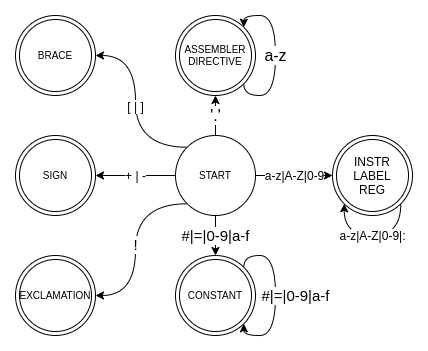

The diagram above was exported from draw.io. Its source (the exported page's mxGraphModel, read from the mxfile embedded in the PNG):
<mxGraphModel dx="1350" dy="774" grid="1" gridSize="10" guides="1" tooltips="1" connect="1" arrows="1" fold="1" page="1" pageScale="1.5" pageWidth="1169" pageHeight="826" background="none" math="0" shadow="0">
  <root>
    <mxCell id="0" style=";html=1;" />
    <mxCell id="1" style=";html=1;" parent="0" />
    <mxCell id="46ca1HVsBCmANGzCy3f7-5" value="'.'" style="edgeStyle=orthogonalEdgeStyle;rounded=0;orthogonalLoop=1;jettySize=auto;html=1;exitX=0.5;exitY=0;exitDx=0;exitDy=0;entryX=0.5;entryY=1;entryDx=0;entryDy=0;curved=1;fontSize=16;" parent="1" source="46ca1HVsBCmANGzCy3f7-1" target="46ca1HVsBCmANGzCy3f7-10" edge="1">
      <mxGeometry relative="1" as="geometry">
        <mxPoint x="680" y="560" as="targetPoint" />
      </mxGeometry>
    </mxCell>
    <mxCell id="46ca1HVsBCmANGzCy3f7-12" value="a-z|A-Z|0-9" style="edgeStyle=orthogonalEdgeStyle;curved=1;rounded=0;orthogonalLoop=1;jettySize=auto;html=1;exitX=1;exitY=0.5;exitDx=0;exitDy=0;entryX=0;entryY=0.5;entryDx=0;entryDy=0;fontSize=12;" parent="1" source="46ca1HVsBCmANGzCy3f7-1" target="46ca1HVsBCmANGzCy3f7-11" edge="1">
      <mxGeometry relative="1" as="geometry" />
    </mxCell>
    <mxCell id="46ca1HVsBCmANGzCy3f7-17" value="[ | ]" style="edgeStyle=orthogonalEdgeStyle;curved=1;rounded=0;orthogonalLoop=1;jettySize=auto;html=1;exitX=0;exitY=0;exitDx=0;exitDy=0;entryX=1;entryY=0.5;entryDx=0;entryDy=0;fontSize=12;" parent="1" source="46ca1HVsBCmANGzCy3f7-1" target="46ca1HVsBCmANGzCy3f7-15" edge="1">
      <mxGeometry relative="1" as="geometry" />
    </mxCell>
    <mxCell id="46ca1HVsBCmANGzCy3f7-19" value="+ | -" style="edgeStyle=orthogonalEdgeStyle;curved=1;rounded=0;orthogonalLoop=1;jettySize=auto;html=1;exitX=0;exitY=0.5;exitDx=0;exitDy=0;entryX=1;entryY=0.5;entryDx=0;entryDy=0;fontSize=12;" parent="1" source="46ca1HVsBCmANGzCy3f7-1" target="46ca1HVsBCmANGzCy3f7-18" edge="1">
      <mxGeometry relative="1" as="geometry" />
    </mxCell>
    <mxCell id="46ca1HVsBCmANGzCy3f7-21" value="!" style="edgeStyle=orthogonalEdgeStyle;curved=1;rounded=0;orthogonalLoop=1;jettySize=auto;html=1;exitX=0;exitY=1;exitDx=0;exitDy=0;entryX=1;entryY=0.5;entryDx=0;entryDy=0;fontSize=15;" parent="1" source="46ca1HVsBCmANGzCy3f7-1" target="46ca1HVsBCmANGzCy3f7-20" edge="1">
      <mxGeometry relative="1" as="geometry" />
    </mxCell>
    <mxCell id="46ca1HVsBCmANGzCy3f7-23" value="#|=|0-9|a-f" style="edgeStyle=orthogonalEdgeStyle;curved=1;rounded=0;orthogonalLoop=1;jettySize=auto;html=1;exitX=0.5;exitY=1;exitDx=0;exitDy=0;entryX=0.5;entryY=0;entryDx=0;entryDy=0;fontSize=15;" parent="1" source="46ca1HVsBCmANGzCy3f7-1" target="46ca1HVsBCmANGzCy3f7-22" edge="1">
      <mxGeometry relative="1" as="geometry" />
    </mxCell>
    <mxCell id="46ca1HVsBCmANGzCy3f7-1" value="START" style="ellipse;whiteSpace=wrap;html=1;aspect=fixed;fontSize=10;" parent="1" vertex="1">
      <mxGeometry x="640" y="640" width="80" height="80" as="geometry" />
    </mxCell>
    <mxCell id="46ca1HVsBCmANGzCy3f7-6" value="a-z" style="edgeStyle=orthogonalEdgeStyle;curved=1;rounded=0;orthogonalLoop=1;jettySize=auto;html=1;exitX=1;exitY=1;exitDx=0;exitDy=0;entryX=1;entryY=0;entryDx=0;entryDy=0;fontSize=16;" parent="1" source="46ca1HVsBCmANGzCy3f7-10" target="46ca1HVsBCmANGzCy3f7-10" edge="1">
      <mxGeometry relative="1" as="geometry">
        <mxPoint x="708.2842712474621" y="548.2842712474621" as="sourcePoint" />
        <mxPoint x="708.2842712474621" y="491.71572875253787" as="targetPoint" />
        <Array as="points">
          <mxPoint x="708" y="600" />
          <mxPoint x="740" y="600" />
          <mxPoint x="740" y="520" />
          <mxPoint x="708" y="520" />
        </Array>
      </mxGeometry>
    </mxCell>
    <mxCell id="46ca1HVsBCmANGzCy3f7-10" value="ASSEMBLER&lt;br style=&quot;font-size: 10px;&quot;&gt;DIRECTIVE" style="ellipse;shape=doubleEllipse;whiteSpace=wrap;html=1;aspect=fixed;fontSize=10;" parent="1" vertex="1">
      <mxGeometry x="640" y="520" width="80" height="80" as="geometry" />
    </mxCell>
    <mxCell id="46ca1HVsBCmANGzCy3f7-11" value="INSTR&lt;br&gt;LABEL&lt;br&gt;REG" style="ellipse;shape=doubleEllipse;whiteSpace=wrap;html=1;aspect=fixed;" parent="1" vertex="1">
      <mxGeometry x="797" y="640" width="80" height="80" as="geometry" />
    </mxCell>
    <mxCell id="46ca1HVsBCmANGzCy3f7-14" value="a-z|A-Z|0-9|:" style="edgeStyle=orthogonalEdgeStyle;curved=1;rounded=0;orthogonalLoop=1;jettySize=auto;html=1;exitX=1;exitY=1;exitDx=0;exitDy=0;entryX=0;entryY=1;entryDx=0;entryDy=0;fontSize=12;" parent="1" source="46ca1HVsBCmANGzCy3f7-11" target="46ca1HVsBCmANGzCy3f7-11" edge="1">
      <mxGeometry relative="1" as="geometry">
        <Array as="points">
          <mxPoint x="865" y="740" />
          <mxPoint x="809" y="740" />
        </Array>
      </mxGeometry>
    </mxCell>
    <mxCell id="46ca1HVsBCmANGzCy3f7-15" value="BRACE" style="ellipse;shape=doubleEllipse;whiteSpace=wrap;html=1;aspect=fixed;fontSize=10;" parent="1" vertex="1">
      <mxGeometry x="480" y="520" width="80" height="80" as="geometry" />
    </mxCell>
    <mxCell id="46ca1HVsBCmANGzCy3f7-18" value="SIGN" style="ellipse;shape=doubleEllipse;whiteSpace=wrap;html=1;aspect=fixed;fontSize=10;" parent="1" vertex="1">
      <mxGeometry x="480" y="640" width="80" height="80" as="geometry" />
    </mxCell>
    <mxCell id="46ca1HVsBCmANGzCy3f7-20" value="EXCLAMATION" style="ellipse;shape=doubleEllipse;whiteSpace=wrap;html=1;aspect=fixed;fontSize=10;" parent="1" vertex="1">
      <mxGeometry x="480" y="760" width="80" height="80" as="geometry" />
    </mxCell>
    <mxCell id="46ca1HVsBCmANGzCy3f7-22" value="CONSTANT" style="ellipse;shape=doubleEllipse;whiteSpace=wrap;html=1;aspect=fixed;fontSize=10;" parent="1" vertex="1">
      <mxGeometry x="640" y="760" width="80" height="80" as="geometry" />
    </mxCell>
    <mxCell id="46ca1HVsBCmANGzCy3f7-24" value="&lt;meta charset=&quot;utf-8&quot;&gt;&lt;span style=&quot;color: rgb(0, 0, 0); font-family: helvetica; font-size: 15px; font-style: normal; font-weight: 400; letter-spacing: normal; text-align: center; text-indent: 0px; text-transform: none; word-spacing: 0px; background-color: rgb(255, 255, 255); display: inline; float: none;&quot;&gt;#|=|0-9|a-f&lt;/span&gt;" style="edgeStyle=orthogonalEdgeStyle;curved=1;rounded=0;orthogonalLoop=1;jettySize=auto;html=1;exitX=1;exitY=0;exitDx=0;exitDy=0;entryX=1;entryY=1;entryDx=0;entryDy=0;fontSize=15;" parent="1" source="46ca1HVsBCmANGzCy3f7-22" target="46ca1HVsBCmANGzCy3f7-22" edge="1">
      <mxGeometry y="20" relative="1" as="geometry">
        <Array as="points">
          <mxPoint x="708" y="760" />
          <mxPoint x="740" y="760" />
          <mxPoint x="740" y="840" />
          <mxPoint x="708" y="840" />
        </Array>
        <mxPoint as="offset" />
      </mxGeometry>
    </mxCell>
  </root>
</mxGraphModel>